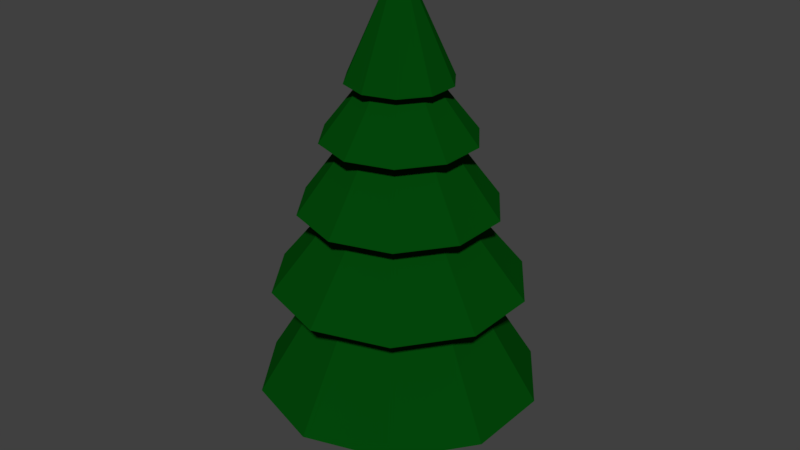 # Source: tree02.blend  (saved by Blender 2.79.0; exported with 4.5.12 LTS)
import bpy
from mathutils import Matrix  # noqa: F401  (used for matrix-valued properties, if any)

bpy.ops.wm.read_factory_settings(use_empty=True)
scene = bpy.context.scene
scene.name = 'Scene'

# ---- collections
col_collection_1 = bpy.data.collections.new('Collection 1'); scene.collection.children.link(col_collection_1)

# ---- materials (node trees are filled in below, after node groups)
mat_material_001 = bpy.data.materials.new('Material.001')
mat_material_001.alpha_threshold = 0.0
mat_material_001.roughness = 0.5
mat_material_003 = bpy.data.materials.new('Material.003')
mat_material_003.alpha_threshold = 0.0
mat_material_003.roughness = 0.5

# ---- material node trees
mat_material_001.use_nodes = True; mat_material_001.node_tree.nodes.clear()
_N = mat_material_001.node_tree.nodes; _L = mat_material_001.node_tree.links
n0 = _N.new('ShaderNodeOutputMaterial'); n0.name = 'Material Output'; n0.location = (300, 300)
n1 = _N.new('ShaderNodeBsdfDiffuse'); n1.name = 'Diffuse BSDF'; n1.location = (10, 300)
n1.inputs[0].default_value = (0.001039, 0.06372, 0.003473, 1.0)
n1.inputs[1].default_value = 0.2208
_L.new(n1.outputs[0], n0.inputs[0])
n0.is_active_output = True
mat_material_003.use_nodes = True; mat_material_003.node_tree.nodes.clear()
_N = mat_material_003.node_tree.nodes; _L = mat_material_003.node_tree.links
n0 = _N.new('ShaderNodeOutputMaterial'); n0.name = 'Material Output'; n0.location = (300, 300)
n1 = _N.new('ShaderNodeBsdfDiffuse'); n1.name = 'Diffuse BSDF'; n1.location = (10, 300)
n1.inputs[0].default_value = (0.02365, 0.005034, 0.001582, 1.0)
_L.new(n1.outputs[0], n0.inputs[0])
n0.is_active_output = True

# ---- world
world_world = bpy.data.worlds.new('World'); scene.world = world_world
world_world.color = (0.05088, 0.05088, 0.05088)
world_world.use_sun_shadow = False
world_world.sun_shadow_jitter_overblur = 0.0
world_world.cycles.sampling_method = 'MANUAL'

# ---- meshes
me_cylinder = bpy.data.meshes.new('Cylinder')
me_cylinder.from_pydata([(0.8867, 9.966e-08, 3.281), (1.06, 6.056e-08, -0.06443), (0.8696, 0.173, 3.281), (1.039, 0.2068, -0.06443), (0.8192, 0.3393, 3.281), (0.9792, 0.4056, -0.06443), (0.7372, 0.4926, 3.281), (0.8812, 0.5888, -0.06443), (0.627, 0.627, 3.281), (0.7494, 0.7494, -0.06443), (0.4926, 0.7372, 3.281), (0.5888, 0.8812, -0.06443), (0.3393, 0.8192, 3.281), (0.4056, 0.9792, -0.06443), (0.173, 0.8696, 3.281), (0.2068, 1.039, -0.06443), (6.069e-09, 0.8867, 3.281), (-1.384e-08, 1.06, -0.06443), (0.8192, 0.3393, 0.4841), (0.7372, 0.4926, 0.4841), (0.0, 1.0, 3.161), (0.5878, 0.809, 3.161), (0.9511, 0.309, 3.161), (0.9511, -0.309, 3.161), (0.5878, -0.809, 3.161), (-8.742e-08, -1.0, 3.161), (-0.5878, -0.809, 3.161), (-0.9511, -0.309, 3.161), (-0.9511, 0.309, 3.161), (-0.5878, 0.809, 3.161), (-7.878e-08, 3.643, 2.363), (2.142, 2.948, 2.363), (3.465, 1.126, 2.363), (3.465, -1.126, 2.363), (2.142, -2.948, 2.363), (-3.973e-07, -3.643, 2.363), (-2.142, -2.948, 2.363), (-3.465, -1.126, 2.363), (-3.465, 1.126, 2.363), (-2.142, 2.948, 2.363), (2.079e-08, 1.23, 6.281), (0.7229, 0.995, 6.281), (1.17, 0.38, 6.281), (1.17, -0.38, 6.281), (0.7229, -0.995, 6.281), (-8.673e-08, -1.23, 6.281), (-0.7229, -0.995, 6.281), (-1.17, -0.38, 6.281), (-1.17, 0.38, 6.281), (-0.7229, 0.995, 6.281), (-3.409e-08, 3.247, 5.193), (1.908, 2.627, 5.193), (3.088, 1.003, 5.193), (3.088, -1.003, 5.193), (1.908, -2.627, 5.193), (-3.179e-07, -3.247, 5.193), (-1.908, -2.627, 5.193), (-3.088, -1.003, 5.193), (-3.088, 1.003, 5.193), (-1.908, 2.627, 5.193), (5.843e-08, 1.122, 7.817), (0.6595, 0.9077, 7.817), (1.067, 0.3467, 7.817), (1.067, -0.3467, 7.817), (0.6595, -0.9077, 7.817), (-3.966e-08, -1.122, 7.817), (-0.6595, -0.9077, 7.817), (-1.067, -0.3467, 7.817), (-1.067, 0.3467, 7.817), (-0.6595, 0.9077, 7.817), (-9.436e-08, 2.546, 7.23), (1.497, 2.06, 7.23), (2.422, 0.7868, 7.23), (2.422, -0.7868, 7.23), (1.497, -2.06, 7.23), (-3.169e-07, -2.546, 7.23), (-1.497, -2.06, 7.23), (-2.422, -0.7868, 7.23), (-2.422, 0.7868, 7.23), (-1.497, 2.06, 7.23), (3.475e-08, 0.7621, 9.654), (0.4479, 0.6165, 9.654), (0.7248, 0.2355, 9.654), (0.7248, -0.2355, 9.654), (0.4479, -0.6165, 9.654), (-3.187e-08, -0.7621, 9.654), (-0.4479, -0.6165, 9.654), (-0.7248, -0.2355, 9.654), (-0.7248, 0.2355, 9.654), (-0.4479, 0.6165, 9.654), (-1.079e-07, 1.964, 9.017), (1.155, 1.589, 9.017), (1.868, 0.6071, 9.017), (1.868, -0.6071, 9.017), (1.155, -1.589, 9.017), (-2.796e-07, -1.964, 9.017), (-1.155, -1.589, 9.017), (-1.868, -0.6071, 9.017), (-1.868, 0.6071, 9.017), (-1.155, 1.589, 9.017), (5.89e-09, 0.5277, 10.86), (0.3102, 0.4269, 10.86), (0.5019, 0.1631, 10.86), (0.5019, -0.1631, 10.86), (0.3102, -0.4269, 10.86), (-4.024e-08, -0.5277, 10.86), (-0.3102, -0.4269, 10.86), (-0.5019, -0.1631, 10.86), (-0.5019, 0.1631, 10.86), (-0.3102, 0.4269, 10.86), (-9.562e-08, 1.344, 10.42), (0.7899, 1.087, 10.42), (1.278, 0.4153, 10.42), (1.278, -0.4153, 10.42), (0.7899, -1.087, 10.42), (-2.131e-07, -1.344, 10.42), (-0.7899, -1.087, 10.42), (-1.278, -0.4153, 10.42), (-1.278, 0.4153, 10.42), (-0.7899, 1.087, 10.42), (1.252e-07, -1.192e-08, 13.37), (1.039, -0.2068, -0.06443), (0.8696, -0.173, 3.281), (0.9792, -0.4056, -0.06443), (0.8192, -0.3393, 3.281), (0.8812, -0.5888, -0.06443), (0.7372, -0.4926, 3.281), (0.7494, -0.7494, -0.06443), (0.627, -0.627, 3.281), (0.5888, -0.8812, -0.06443), (0.4926, -0.7372, 3.281), (0.4056, -0.9792, -0.06443), (0.3393, -0.8192, 3.281), (0.2068, -1.039, -0.06443), (0.173, -0.8696, 3.281), (-3.592e-07, -1.06, -0.06443), (-2.828e-07, -0.8867, 3.281), (-0.2068, -1.039, -0.06443), (-0.173, -0.8696, 3.281), (-0.4056, -0.9792, -0.06443), (-0.3393, -0.8192, 3.281), (-0.5888, -0.8812, -0.06443), (-0.4926, -0.7372, 3.281), (-0.7494, -0.7494, -0.06443), (-0.627, -0.627, 3.281), (-0.8812, -0.5888, -0.06443), (-0.7372, -0.4926, 3.281), (-0.9792, -0.4056, -0.06443), (-0.8192, -0.3393, 3.281), (-1.039, -0.2068, -0.06443), (-0.8696, -0.173, 3.281), (-1.06, 1.004e-06, -0.06443), (-0.8867, 8.889e-07, 3.281), (-1.039, 0.2068, -0.06443), (-0.8696, 0.173, 3.281), (-0.9792, 0.4056, -0.06443), (-0.8192, 0.3393, 3.281), (-0.8812, 0.5888, -0.06443), (-0.7372, 0.4926, 3.281), (-0.7494, 0.7494, -0.06443), (-0.627, 0.627, 3.281), (-0.5888, 0.8812, -0.06443), (-0.4926, 0.7372, 3.281), (-0.4056, 0.9792, -0.06443), (-0.3393, 0.8192, 3.281), (-0.2068, 1.039, -0.06443), (-0.173, 0.8696, 3.281), (0.4926, 0.7372, 0.4841), (0.3393, 0.8192, 0.4841), (0.173, 0.8696, 0.4841), (0.8696, 0.173, 0.4841), (6.069e-09, 0.8867, 0.4841), (0.627, 0.627, 0.4841), (0.8867, 9.966e-08, 0.4841), (0.8696, -0.173, 0.4841), (0.8192, -0.3393, 0.4841), (0.7372, -0.4926, 0.4841), (0.627, -0.627, 0.4841), (0.4926, -0.7372, 0.4841), (0.3393, -0.8192, 0.4841), (0.173, -0.8696, 0.4841), (-2.828e-07, -0.8867, 0.4841), (-0.173, -0.8696, 0.4841), (-0.3393, -0.8192, 0.4841), (-0.4926, -0.7372, 0.4841), (-0.627, -0.627, 0.4841), (-0.7372, -0.4926, 0.4841), (-0.8192, -0.3393, 0.4841), (-0.8696, -0.173, 0.4841), (-0.8867, 8.889e-07, 0.4841), (-0.8696, 0.173, 0.4841), (-0.8192, 0.3393, 0.4841), (-0.7372, 0.4926, 0.4841), (-0.627, 0.627, 0.4841), (-0.4926, 0.7372, 0.4841), (-0.3393, 0.8192, 0.4841), (-0.173, 0.8696, 0.4841)], [], [(172, 8, 6, 19), (15, 169, 168, 13), (168, 12, 10, 167), (17, 171, 169, 15), (171, 16, 14, 169), (21, 22, 23, 24, 25, 26, 27, 28, 29, 20), (19, 6, 4, 18), (3, 170, 173, 1), (23, 22, 32, 33), (13, 168, 167, 11), (169, 14, 12, 168), (7, 19, 18, 5), (5, 18, 170, 3), (167, 10, 8, 172), (11, 167, 172, 9), (20, 29, 39, 30), (27, 26, 36, 37), (24, 23, 33, 34), (21, 20, 30, 31), (28, 27, 37, 38), (25, 24, 34, 35), (22, 21, 31, 32), (29, 28, 38, 39), (26, 25, 35, 36), (30, 39, 49, 40), (37, 36, 46, 47), (34, 33, 43, 44), (31, 30, 40, 41), (38, 37, 47, 48), (35, 34, 44, 45), (32, 31, 41, 42), (39, 38, 48, 49), (36, 35, 45, 46), (33, 32, 42, 43), (47, 46, 56, 57), (44, 43, 53, 54), (41, 40, 50, 51), (48, 47, 57, 58), (45, 44, 54, 55), (42, 41, 51, 52), (49, 48, 58, 59), (46, 45, 55, 56), (43, 42, 52, 53), (40, 49, 59, 50), (54, 53, 63, 64), (51, 50, 60, 61), (58, 57, 67, 68), (55, 54, 64, 65), (52, 51, 61, 62), (59, 58, 68, 69), (56, 55, 65, 66), (53, 52, 62, 63), (50, 59, 69, 60), (57, 56, 66, 67), (61, 60, 70, 71), (68, 67, 77, 78), (65, 64, 74, 75), (62, 61, 71, 72), (69, 68, 78, 79), (66, 65, 75, 76), (63, 62, 72, 73), (60, 69, 79, 70), (67, 66, 76, 77), (64, 63, 73, 74), (75, 74, 84, 85), (72, 71, 81, 82), (79, 78, 88, 89), (76, 75, 85, 86), (73, 72, 82, 83), (70, 79, 89, 80), (77, 76, 86, 87), (74, 73, 83, 84), (71, 70, 80, 81), (78, 77, 87, 88), (82, 81, 91, 92), (89, 88, 98, 99), (86, 85, 95, 96), (83, 82, 92, 93), (80, 89, 99, 90), (87, 86, 96, 97), (84, 83, 93, 94), (81, 80, 90, 91), (88, 87, 97, 98), (85, 84, 94, 95), (99, 98, 108, 109), (96, 95, 105, 106), (93, 92, 102, 103), (90, 99, 109, 100), (97, 96, 106, 107), (94, 93, 103, 104), (91, 90, 100, 101), (98, 97, 107, 108), (95, 94, 104, 105), (92, 91, 101, 102), (106, 105, 115, 116), (103, 102, 112, 113), (100, 109, 119, 110), (107, 106, 116, 117), (104, 103, 113, 114), (101, 100, 110, 111), (108, 107, 117, 118), (105, 104, 114, 115), (102, 101, 111, 112), (109, 108, 118, 119), (113, 112, 120), (110, 119, 120), (117, 116, 120), (114, 113, 120), (111, 110, 120), (118, 117, 120), (115, 114, 120), (112, 111, 120), (119, 118, 120), (116, 115, 120), (18, 4, 2, 170), (1, 173, 174, 121), (170, 2, 0, 173), (121, 174, 175, 123), (173, 0, 122, 174), (123, 175, 176, 125), (174, 122, 124, 175), (125, 176, 177, 127), (175, 124, 126, 176), (127, 177, 178, 129), (176, 126, 128, 177), (129, 178, 179, 131), (177, 128, 130, 178), (131, 179, 180, 133), (178, 130, 132, 179), (133, 180, 181, 135), (179, 132, 134, 180), (135, 181, 182, 137), (180, 134, 136, 181), (137, 182, 183, 139), (181, 136, 138, 182), (139, 183, 184, 141), (182, 138, 140, 183), (141, 184, 185, 143), (183, 140, 142, 184), (143, 185, 186, 145), (184, 142, 144, 185), (145, 186, 187, 147), (185, 144, 146, 186), (147, 187, 188, 149), (186, 146, 148, 187), (149, 188, 189, 151), (187, 148, 150, 188), (151, 189, 190, 153), (188, 150, 152, 189), (153, 190, 191, 155), (189, 152, 154, 190), (155, 191, 192, 157), (190, 154, 156, 191), (157, 192, 193, 159), (191, 156, 158, 192), (159, 193, 194, 161), (192, 158, 160, 193), (161, 194, 195, 163), (193, 160, 162, 194), (163, 195, 196, 165), (194, 162, 164, 195), (8, 10, 12, 14, 16, 166, 164, 162, 160, 158, 156, 154, 152, 150, 148, 146, 144, 142, 140, 138, 136, 134, 132, 130, 128, 126, 124, 122, 0, 2, 4, 6), (165, 196, 171, 17), (195, 164, 166, 196), (9, 172, 19, 7), (196, 166, 16, 171), (5, 3, 1, 121, 123, 125, 127, 129, 131, 133, 135, 137, 139, 141, 143, 145, 147, 149, 151, 153, 155, 157, 159, 161, 163, 165, 17, 15, 13, 11, 9, 7)])
me_cylinder.polygons.foreach_set('material_index', [1, 1, 1, 1, 1, 0, 1, 1, 0, 1, 1, 1, 1, 1, 1, 0, 0, 0, 0, 0, 0, 0, 0, 0, 0, 0, 0, 0, 0, 0, 0, 0, 0, 0, 0, 0, 0, 0, 0, 0, 0, 0, 0, 0, 0, 0, 0, 0, 0, 0, 0, 0, 0, 0, 0, 0, 0, 0, 0, 0, 0, 0, 0, 0, 0, 0, 0, 0, 0, 0, 0, 0, 0, 0, 0, 0, 0, 0, 0, 0, 0, 0, 0, 0, 0, 0, 0, 0, 0, 0, 0, 0, 0, 0, 0, 0, 0, 0, 0, 0, 0, 0, 0, 0, 0, 0, 0, 0, 0, 0, 0, 0, 0, 0, 1, 1, 1, 1, 1, 1, 1, 1, 1, 1, 1, 1, 1, 1, 1, 1, 1, 1, 1, 1, 1, 1, 1, 1, 1, 1, 1, 1, 1, 1, 1, 1, 1, 1, 1, 1, 1, 1, 1, 1, 1, 1, 1, 1, 1, 1, 1, 1, 1, 1, 1, 1, 1])
me_cylinder.materials.append(mat_material_001)
me_cylinder.materials.append(mat_material_003)
me_cylinder.use_remesh_preserve_volume = False
me_cylinder.use_remesh_preserve_attributes = False
me_cylinder.use_mirror_vertex_groups = False
me_cylinder.update()

# ---- objects
ob_cylinder = bpy.data.objects.new('Cylinder', me_cylinder)

# ---- transforms, parenting, visibility, modifiers, constraints
ob_cylinder.location = (0.0, 0.0, 0.0)
ob_cylinder.lineart.crease_threshold = 0.0

# ---- collection membership
col_collection_1.objects.link(ob_cylinder)

# ---- scene / render settings (as saved in the file)
scene.frame_start = 1; scene.frame_end = 250; scene.frame_set(1)
scene.render.engine = 'CYCLES'
scene.render.resolution_percentage = 50
scene.render.dither_intensity = 0.0
scene.cycles.use_denoising = False
scene.cycles.samples = 128
scene.cycles.sampling_pattern = 'TABULATED_SOBOL'
scene.cycles.use_adaptive_sampling = False
scene.cycles.use_light_tree = False
scene.cycles.blur_glossy = 0.0
scene.cycles.sample_clamp_indirect = 0.0
scene.view_settings.view_transform = 'Standard'
bpy.context.view_layer.update()

# ---- added for rendering (the .blend has no active camera and no usable light): camera, sun
cam_auto = bpy.data.cameras.new('AutoCamera')
cam_auto.lens = 50.0
cam_auto.sensor_width = 36.0
cam_auto.clip_end = 1000.0
ob_auto_camera = bpy.data.objects.new('AutoCamera', cam_auto)
scene.collection.objects.link(ob_auto_camera)
ob_auto_camera.location = (15.5279, -18.6335, 19.0761)
ob_auto_camera.rotation_euler = (1.09748, -7.21219e-08, 0.694738)
scene.camera = ob_auto_camera
light_auto_sun = bpy.data.lights.new('AutoSun', 'SUN')
light_auto_sun.energy = 3.0
light_auto_sun.angle = 0.0523599
ob_auto_sun = bpy.data.objects.new('AutoSun', light_auto_sun)
scene.collection.objects.link(ob_auto_sun)
ob_auto_sun.rotation_euler = (0.872665, 0.174533, 0.523599)
bpy.context.view_layer.update()
